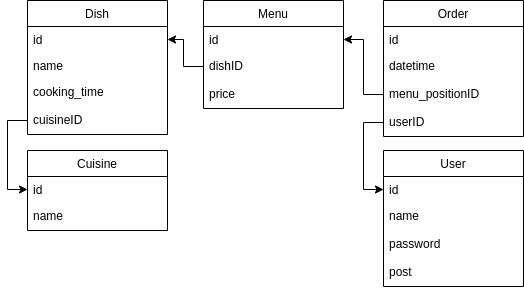

The diagram above was exported from draw.io. Its source (the exported page's mxGraphModel, read from the mxfile embedded in the PNG):
<mxGraphModel dx="192" dy="113" grid="1" gridSize="10" guides="1" tooltips="1" connect="1" arrows="1" fold="1" page="1" pageScale="1" pageWidth="827" pageHeight="1169" math="0" shadow="0">
  <root>
    <mxCell id="0" />
    <mxCell id="1" parent="0" />
    <mxCell id="XRcG1NYlPt3pbrvZeMTc-4" value="User" style="swimlane;fontStyle=0;childLayout=stackLayout;horizontal=1;startSize=26;fillColor=none;horizontalStack=0;resizeParent=1;resizeParentMax=0;resizeLast=0;collapsible=1;marginBottom=0;verticalAlign=middle;rounded=0;swimlaneLine=1;glass=0;shadow=0;" parent="1" vertex="1">
      <mxGeometry x="400" y="210" width="140" height="136" as="geometry" />
    </mxCell>
    <mxCell id="XRcG1NYlPt3pbrvZeMTc-5" value="id" style="text;strokeColor=none;fillColor=none;align=left;verticalAlign=top;spacingLeft=4;spacingRight=4;overflow=hidden;rotatable=0;points=[[0,0.5],[1,0.5]];portConstraint=eastwest;swimlaneLine=1;" parent="XRcG1NYlPt3pbrvZeMTc-4" vertex="1">
      <mxGeometry y="26" width="140" height="26" as="geometry" />
    </mxCell>
    <mxCell id="XRcG1NYlPt3pbrvZeMTc-7" value="name" style="text;strokeColor=none;fillColor=none;align=left;verticalAlign=top;spacingLeft=4;spacingRight=4;overflow=hidden;rotatable=0;points=[[0,0.5],[1,0.5]];portConstraint=eastwest;swimlaneLine=1;" parent="XRcG1NYlPt3pbrvZeMTc-4" vertex="1">
      <mxGeometry y="52" width="140" height="28" as="geometry" />
    </mxCell>
    <mxCell id="XRcG1NYlPt3pbrvZeMTc-8" value="password" style="text;strokeColor=none;fillColor=none;align=left;verticalAlign=top;spacingLeft=4;spacingRight=4;overflow=hidden;rotatable=0;points=[[0,0.5],[1,0.5]];portConstraint=eastwest;swimlaneLine=1;" parent="XRcG1NYlPt3pbrvZeMTc-4" vertex="1">
      <mxGeometry y="80" width="140" height="28" as="geometry" />
    </mxCell>
    <mxCell id="4_YkBdy_uq1KK4aqU0Qo-1" value="post" style="text;strokeColor=none;fillColor=none;align=left;verticalAlign=top;spacingLeft=4;spacingRight=4;overflow=hidden;rotatable=0;points=[[0,0.5],[1,0.5]];portConstraint=eastwest;swimlaneLine=1;" parent="XRcG1NYlPt3pbrvZeMTc-4" vertex="1">
      <mxGeometry y="108" width="140" height="28" as="geometry" />
    </mxCell>
    <mxCell id="XRcG1NYlPt3pbrvZeMTc-9" value="Dish" style="swimlane;fontStyle=0;childLayout=stackLayout;horizontal=1;startSize=26;fillColor=none;horizontalStack=0;resizeParent=1;resizeParentMax=0;resizeLast=0;collapsible=1;marginBottom=0;verticalAlign=middle;rounded=0;swimlaneLine=1;" parent="1" vertex="1">
      <mxGeometry x="44" y="60" width="140" height="134" as="geometry" />
    </mxCell>
    <mxCell id="XRcG1NYlPt3pbrvZeMTc-10" value="id" style="text;strokeColor=none;fillColor=none;align=left;verticalAlign=top;spacingLeft=4;spacingRight=4;overflow=hidden;rotatable=0;points=[[0,0.5],[1,0.5]];portConstraint=eastwest;swimlaneLine=1;" parent="XRcG1NYlPt3pbrvZeMTc-9" vertex="1">
      <mxGeometry y="26" width="140" height="26" as="geometry" />
    </mxCell>
    <mxCell id="4_YkBdy_uq1KK4aqU0Qo-23" value="name" style="text;strokeColor=none;fillColor=none;align=left;verticalAlign=top;spacingLeft=4;spacingRight=4;overflow=hidden;rotatable=0;points=[[0,0.5],[1,0.5]];portConstraint=eastwest;swimlaneLine=1;" parent="XRcG1NYlPt3pbrvZeMTc-9" vertex="1">
      <mxGeometry y="52" width="140" height="26" as="geometry" />
    </mxCell>
    <mxCell id="XRcG1NYlPt3pbrvZeMTc-13" value="cooking_time" style="text;strokeColor=none;fillColor=none;align=left;verticalAlign=top;spacingLeft=4;spacingRight=4;overflow=hidden;rotatable=0;points=[[0,0.5],[1,0.5]];portConstraint=eastwest;swimlaneLine=1;" parent="XRcG1NYlPt3pbrvZeMTc-9" vertex="1">
      <mxGeometry y="78" width="140" height="28" as="geometry" />
    </mxCell>
    <mxCell id="XRcG1NYlPt3pbrvZeMTc-11" value="cuisineID" style="text;strokeColor=none;fillColor=none;align=left;verticalAlign=top;spacingLeft=4;spacingRight=4;overflow=hidden;rotatable=0;points=[[0,0.5],[1,0.5]];portConstraint=eastwest;swimlaneLine=1;" parent="XRcG1NYlPt3pbrvZeMTc-9" vertex="1">
      <mxGeometry y="106" width="140" height="28" as="geometry" />
    </mxCell>
    <mxCell id="XRcG1NYlPt3pbrvZeMTc-14" value="Menu" style="swimlane;fontStyle=0;childLayout=stackLayout;horizontal=1;startSize=26;fillColor=none;horizontalStack=0;resizeParent=1;resizeParentMax=0;resizeLast=0;collapsible=1;marginBottom=0;verticalAlign=middle;rounded=0;swimlaneLine=1;" parent="1" vertex="1">
      <mxGeometry x="220" y="60" width="140" height="108" as="geometry" />
    </mxCell>
    <mxCell id="XRcG1NYlPt3pbrvZeMTc-15" value="id" style="text;strokeColor=none;fillColor=none;align=left;verticalAlign=top;spacingLeft=4;spacingRight=4;overflow=hidden;rotatable=0;points=[[0,0.5],[1,0.5]];portConstraint=eastwest;swimlaneLine=1;" parent="XRcG1NYlPt3pbrvZeMTc-14" vertex="1">
      <mxGeometry y="26" width="140" height="26" as="geometry" />
    </mxCell>
    <mxCell id="4_YkBdy_uq1KK4aqU0Qo-2" value="dishID" style="text;strokeColor=none;fillColor=none;align=left;verticalAlign=top;spacingLeft=4;spacingRight=4;overflow=hidden;rotatable=0;points=[[0,0.5],[1,0.5]];portConstraint=eastwest;swimlaneLine=1;" parent="XRcG1NYlPt3pbrvZeMTc-14" vertex="1">
      <mxGeometry y="52" width="140" height="28" as="geometry" />
    </mxCell>
    <mxCell id="4_YkBdy_uq1KK4aqU0Qo-3" value="price" style="text;strokeColor=none;fillColor=none;align=left;verticalAlign=top;spacingLeft=4;spacingRight=4;overflow=hidden;rotatable=0;points=[[0,0.5],[1,0.5]];portConstraint=eastwest;swimlaneLine=1;" parent="XRcG1NYlPt3pbrvZeMTc-14" vertex="1">
      <mxGeometry y="80" width="140" height="28" as="geometry" />
    </mxCell>
    <mxCell id="4_YkBdy_uq1KK4aqU0Qo-5" value="Cuisine" style="swimlane;fontStyle=0;childLayout=stackLayout;horizontal=1;startSize=26;fillColor=none;horizontalStack=0;resizeParent=1;resizeParentMax=0;resizeLast=0;collapsible=1;marginBottom=0;verticalAlign=middle;rounded=0;swimlaneLine=1;glass=0;shadow=0;" parent="1" vertex="1">
      <mxGeometry x="44" y="210" width="140" height="80" as="geometry" />
    </mxCell>
    <mxCell id="4_YkBdy_uq1KK4aqU0Qo-6" value="id" style="text;strokeColor=none;fillColor=none;align=left;verticalAlign=top;spacingLeft=4;spacingRight=4;overflow=hidden;rotatable=0;points=[[0,0.5],[1,0.5]];portConstraint=eastwest;swimlaneLine=1;" parent="4_YkBdy_uq1KK4aqU0Qo-5" vertex="1">
      <mxGeometry y="26" width="140" height="26" as="geometry" />
    </mxCell>
    <mxCell id="4_YkBdy_uq1KK4aqU0Qo-7" value="name" style="text;strokeColor=none;fillColor=none;align=left;verticalAlign=top;spacingLeft=4;spacingRight=4;overflow=hidden;rotatable=0;points=[[0,0.5],[1,0.5]];portConstraint=eastwest;swimlaneLine=1;" parent="4_YkBdy_uq1KK4aqU0Qo-5" vertex="1">
      <mxGeometry y="52" width="140" height="28" as="geometry" />
    </mxCell>
    <mxCell id="BL4gDeDO8cuaenm2ZiJq-1" value="Order" style="swimlane;fontStyle=0;childLayout=stackLayout;horizontal=1;startSize=26;fillColor=none;horizontalStack=0;resizeParent=1;resizeParentMax=0;resizeLast=0;collapsible=1;marginBottom=0;verticalAlign=middle;rounded=0;swimlaneLine=1;" parent="1" vertex="1">
      <mxGeometry x="400" y="60" width="140" height="136" as="geometry" />
    </mxCell>
    <mxCell id="BL4gDeDO8cuaenm2ZiJq-2" value="id" style="text;strokeColor=none;fillColor=none;align=left;verticalAlign=top;spacingLeft=4;spacingRight=4;overflow=hidden;rotatable=0;points=[[0,0.5],[1,0.5]];portConstraint=eastwest;swimlaneLine=1;" parent="BL4gDeDO8cuaenm2ZiJq-1" vertex="1">
      <mxGeometry y="26" width="140" height="26" as="geometry" />
    </mxCell>
    <mxCell id="BL4gDeDO8cuaenm2ZiJq-3" value="datetime" style="text;strokeColor=none;fillColor=none;align=left;verticalAlign=top;spacingLeft=4;spacingRight=4;overflow=hidden;rotatable=0;points=[[0,0.5],[1,0.5]];portConstraint=eastwest;swimlaneLine=1;" parent="BL4gDeDO8cuaenm2ZiJq-1" vertex="1">
      <mxGeometry y="52" width="140" height="28" as="geometry" />
    </mxCell>
    <mxCell id="BL4gDeDO8cuaenm2ZiJq-4" value="menu_positionID" style="text;strokeColor=none;fillColor=none;align=left;verticalAlign=top;spacingLeft=4;spacingRight=4;overflow=hidden;rotatable=0;points=[[0,0.5],[1,0.5]];portConstraint=eastwest;swimlaneLine=1;" parent="BL4gDeDO8cuaenm2ZiJq-1" vertex="1">
      <mxGeometry y="80" width="140" height="28" as="geometry" />
    </mxCell>
    <mxCell id="BL4gDeDO8cuaenm2ZiJq-5" value="userID" style="text;strokeColor=none;fillColor=none;align=left;verticalAlign=top;spacingLeft=4;spacingRight=4;overflow=hidden;rotatable=0;points=[[0,0.5],[1,0.5]];portConstraint=eastwest;swimlaneLine=1;" parent="BL4gDeDO8cuaenm2ZiJq-1" vertex="1">
      <mxGeometry y="108" width="140" height="28" as="geometry" />
    </mxCell>
    <mxCell id="BL4gDeDO8cuaenm2ZiJq-7" style="edgeStyle=orthogonalEdgeStyle;rounded=0;orthogonalLoop=1;jettySize=auto;html=1;entryX=1;entryY=0.5;entryDx=0;entryDy=0;" parent="1" source="BL4gDeDO8cuaenm2ZiJq-4" target="XRcG1NYlPt3pbrvZeMTc-15" edge="1">
      <mxGeometry relative="1" as="geometry" />
    </mxCell>
    <mxCell id="BL4gDeDO8cuaenm2ZiJq-8" style="edgeStyle=orthogonalEdgeStyle;rounded=0;orthogonalLoop=1;jettySize=auto;html=1;entryX=0;entryY=0.5;entryDx=0;entryDy=0;" parent="1" source="XRcG1NYlPt3pbrvZeMTc-11" target="4_YkBdy_uq1KK4aqU0Qo-6" edge="1">
      <mxGeometry relative="1" as="geometry" />
    </mxCell>
    <mxCell id="BL4gDeDO8cuaenm2ZiJq-9" style="edgeStyle=orthogonalEdgeStyle;rounded=0;orthogonalLoop=1;jettySize=auto;html=1;entryX=0;entryY=0.5;entryDx=0;entryDy=0;" parent="1" source="BL4gDeDO8cuaenm2ZiJq-5" target="XRcG1NYlPt3pbrvZeMTc-5" edge="1">
      <mxGeometry relative="1" as="geometry" />
    </mxCell>
    <mxCell id="BL4gDeDO8cuaenm2ZiJq-10" style="edgeStyle=orthogonalEdgeStyle;rounded=0;orthogonalLoop=1;jettySize=auto;html=1;entryX=1;entryY=0.5;entryDx=0;entryDy=0;" parent="1" source="4_YkBdy_uq1KK4aqU0Qo-2" target="XRcG1NYlPt3pbrvZeMTc-10" edge="1">
      <mxGeometry relative="1" as="geometry" />
    </mxCell>
  </root>
</mxGraphModel>